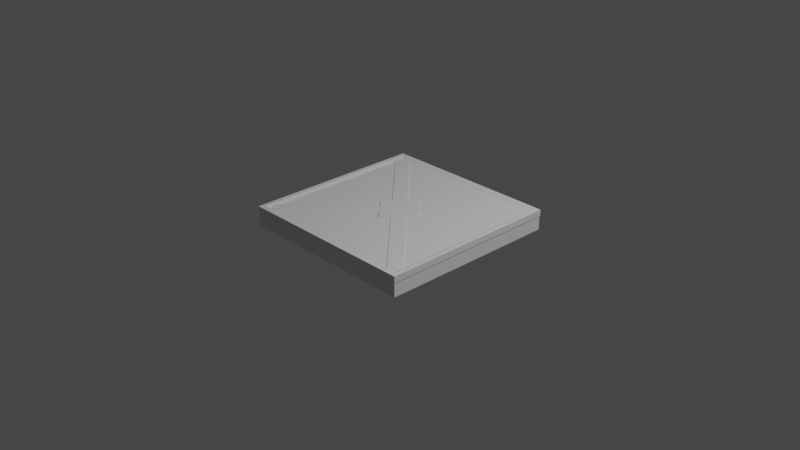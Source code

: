 # Source: Platform_model.blend  (saved by Blender 2.83.19; exported with 4.5.12 LTS)
import bpy
from mathutils import Matrix  # noqa: F401  (used for matrix-valued properties, if any)

bpy.ops.wm.read_factory_settings(use_empty=True)
scene = bpy.context.scene
scene.name = 'Scene'

# ---- collections
col_collection = bpy.data.collections.new('Collection'); scene.collection.children.link(col_collection)

# ---- materials (node trees are filled in below, after node groups)
mat_material = bpy.data.materials.new('Material')
mat_material.alpha_threshold = 0.0
mat_material.use_transparent_shadow = False
mat_material.line_color = (0.0, 0.0, 0.0, 1.0)

# ---- material node trees
mat_material.use_nodes = True; mat_material.node_tree.nodes.clear()
_N = mat_material.node_tree.nodes; _L = mat_material.node_tree.links
n0 = _N.new('ShaderNodeOutputMaterial'); n0.name = 'Material Output'; n0.location = (300, 300)
n1 = _N.new('ShaderNodeBsdfPrincipled'); n1.name = 'Principled BSDF'; n1.location = (10, 300)
n1.distribution = 'GGX'
n1.subsurface_method = 'BURLEY'
n1.inputs[2].default_value = 0.4
n1.inputs[3].default_value = 1.45
n1.inputs[27].default_value = (0.0, 0.0, 0.0, 1.0)
n1.inputs[28].default_value = 1.0
_L.new(n1.outputs[0], n0.inputs[0])
n0.is_active_output = True

# ---- world
world_world = bpy.data.worlds.new('World'); scene.world = world_world
world_world.use_nodes = True; world_world.node_tree.nodes.clear()
_N = world_world.node_tree.nodes; _L = world_world.node_tree.links
n0 = _N.new('ShaderNodeOutputWorld'); n0.name = 'World Output'; n0.location = (300, 300)
n1 = _N.new('ShaderNodeBackground'); n1.name = 'Background'; n1.location = (10, 300)
n1.inputs[0].default_value = (0.05088, 0.05088, 0.05088, 1.0)
_L.new(n1.outputs[0], n0.inputs[0])
n0.is_active_output = True
world_world.color = (0.05088, 0.05088, 0.05088)
world_world.use_sun_shadow = False
world_world.sun_shadow_jitter_overblur = 0.0

# ---- cameras
cam_camera = bpy.data.cameras.new('Camera')
cam_camera.clip_end = 100.0
cam_camera.ortho_scale = 7.314

# ---- lights
light_light = bpy.data.lights.new('Light', 'POINT')
light_light.transmission_factor = 0.0
light_light.energy = 1000.0
light_light.shadow_soft_size = 0.1
light_light.shadow_maximum_resolution = 0.006
light_light.use_absolute_resolution = True

# ---- meshes
me_cube = bpy.data.meshes.new('Cube')
me_cube.from_pydata([(1.0, 1.0, 1.0), (1.0, 1.0, -1.0), (1.0, -1.0, 1.0), (1.0, -1.0, -1.0), (-1.0, 1.0, 1.0), (-1.0, 1.0, -1.0), (-1.0, -1.0, 1.0), (-1.0, -1.0, -1.0)], [], [(0, 4, 6, 2), (3, 2, 6, 7), (7, 6, 4, 5), (5, 1, 3, 7), (1, 0, 2, 3), (5, 4, 0, 1)])
_uv = me_cube.uv_layers.new(name='UVMap')
_uv.uv.foreach_set('vector', [0.625, 0.5, 0.875, 0.5, 0.875, 0.75, 0.625, 0.75, 0.375, 0.75, 0.625, 0.75, 0.625, 1.0, 0.375, 1.0, 0.375, 0.0, 0.625, 0.0, 0.625, 0.25, 0.375, 0.25, 0.125, 0.5, 0.375, 0.5, 0.375, 0.75, 0.125, 0.75, 0.375, 0.5, 0.625, 0.5, 0.625, 0.75, 0.375, 0.75, 0.375, 0.25, 0.625, 0.25, 0.625, 0.5, 0.375, 0.5])
me_cube.materials.append(mat_material)
me_cube.use_remesh_preserve_volume = False
me_cube.use_remesh_preserve_attributes = False
me_cube.use_mirror_vertex_groups = False
me_cube.update()
me_cube_001 = bpy.data.meshes.new('Cube.001')
me_cube_001.from_pydata([(1.0, 1.0, 1.0), (1.0, 1.0, -1.0), (1.0, -1.0, 1.0), (1.0, -1.0, -1.0), (-1.0, 1.0, 1.0), (-1.0, 1.0, -1.0), (-1.0, -1.0, 1.0), (-1.0, -1.0, -1.0)], [], [(0, 4, 6, 2), (3, 2, 6, 7), (7, 6, 4, 5), (5, 1, 3, 7), (1, 0, 2, 3), (5, 4, 0, 1)])
_uv = me_cube_001.uv_layers.new(name='UVMap')
_uv.uv.foreach_set('vector', [0.625, 0.5, 0.875, 0.5, 0.875, 0.75, 0.625, 0.75, 0.375, 0.75, 0.625, 0.75, 0.625, 1.0, 0.375, 1.0, 0.375, 0.0, 0.625, 0.0, 0.625, 0.25, 0.375, 0.25, 0.125, 0.5, 0.375, 0.5, 0.375, 0.75, 0.125, 0.75, 0.375, 0.5, 0.625, 0.5, 0.625, 0.75, 0.375, 0.75, 0.375, 0.25, 0.625, 0.25, 0.625, 0.5, 0.375, 0.5])
me_cube_001.materials.append(mat_material)
me_cube_001.use_remesh_preserve_volume = False
me_cube_001.use_remesh_preserve_attributes = False
me_cube_001.use_mirror_vertex_groups = False
me_cube_001.update()
me_cube_003 = bpy.data.meshes.new('Cube.003')
me_cube_003.from_pydata([(1.0, 1.0, 1.0), (1.0, 1.0, -1.0), (1.0, -1.0, 1.0), (1.0, -1.0, -1.0), (-1.0, 1.0, 1.0), (-1.0, 1.0, -1.0), (-1.0, -1.0, 1.0), (-1.0, -1.0, -1.0)], [], [(0, 4, 6, 2), (3, 2, 6, 7), (7, 6, 4, 5), (5, 1, 3, 7), (1, 0, 2, 3), (5, 4, 0, 1)])
_uv = me_cube_003.uv_layers.new(name='UVMap')
_uv.uv.foreach_set('vector', [0.625, 0.5, 0.875, 0.5, 0.875, 0.75, 0.625, 0.75, 0.375, 0.75, 0.625, 0.75, 0.625, 1.0, 0.375, 1.0, 0.375, 0.0, 0.625, 0.0, 0.625, 0.25, 0.375, 0.25, 0.125, 0.5, 0.375, 0.5, 0.375, 0.75, 0.125, 0.75, 0.375, 0.5, 0.625, 0.5, 0.625, 0.75, 0.375, 0.75, 0.375, 0.25, 0.625, 0.25, 0.625, 0.5, 0.375, 0.5])
me_cube_003.materials.append(mat_material)
me_cube_003.use_remesh_preserve_volume = False
me_cube_003.use_remesh_preserve_attributes = False
me_cube_003.use_mirror_vertex_groups = False
me_cube_003.update()
me_cube_004 = bpy.data.meshes.new('Cube.004')
me_cube_004.from_pydata([(1.0, 1.0, 1.0), (1.0, 1.0, -1.0), (1.0, -1.0, 1.0), (1.0, -1.0, -1.0), (-1.0, 1.0, 1.0), (-1.0, 1.0, -1.0), (-1.0, -1.0, 1.0), (-1.0, -1.0, -1.0)], [], [(0, 4, 6, 2), (3, 2, 6, 7), (7, 6, 4, 5), (5, 1, 3, 7), (1, 0, 2, 3), (5, 4, 0, 1)])
_uv = me_cube_004.uv_layers.new(name='UVMap')
_uv.uv.foreach_set('vector', [0.625, 0.5, 0.875, 0.5, 0.875, 0.75, 0.625, 0.75, 0.375, 0.75, 0.625, 0.75, 0.625, 1.0, 0.375, 1.0, 0.375, 0.0, 0.625, 0.0, 0.625, 0.25, 0.375, 0.25, 0.125, 0.5, 0.375, 0.5, 0.375, 0.75, 0.125, 0.75, 0.375, 0.5, 0.625, 0.5, 0.625, 0.75, 0.375, 0.75, 0.375, 0.25, 0.625, 0.25, 0.625, 0.5, 0.375, 0.5])
me_cube_004.materials.append(mat_material)
me_cube_004.use_remesh_preserve_volume = False
me_cube_004.use_remesh_preserve_attributes = False
me_cube_004.use_mirror_vertex_groups = False
me_cube_004.update()
me_cube_006 = bpy.data.meshes.new('Cube.006')
me_cube_006.from_pydata([(1.0, 1.0, 1.0), (1.0, 1.0, -1.0), (1.0, -1.0, 1.0), (1.0, -1.0, -1.0), (-1.0, 1.0, 1.0), (-1.0, 1.0, -1.0), (-1.0, -1.0, 1.0), (-1.0, -1.0, -1.0), (0.954, 0.954, 1.0), (-0.954, 0.954, 1.0), (-0.954, -0.954, 1.0), (0.954, -0.954, 1.0), (0.9156, 0.9156, 0.4037), (-0.9156, 0.9156, 0.4037), (-0.9156, -0.9156, 0.4037), (0.9156, -0.9156, 0.4037)], [], [(12, 13, 14, 15), (3, 2, 6, 7), (7, 6, 4, 5), (5, 1, 3, 7), (1, 0, 2, 3), (5, 4, 0, 1), (0, 4, 9, 8), (4, 6, 10, 9), (6, 2, 11, 10), (2, 0, 8, 11), (8, 9, 13, 12), (9, 10, 14, 13), (10, 11, 15, 14), (11, 8, 12, 15)])
_uv = me_cube_006.uv_layers.new(name='UVMap')
_uv.uv.foreach_set('vector', [0.6355, 0.5105, 0.8645, 0.5105, 0.8645, 0.7395, 0.6355, 0.7395, 0.375, 0.75, 0.625, 0.75, 0.625, 1.0, 0.375, 1.0, 0.375, 0.0, 0.625, 0.0, 0.625, 0.25, 0.375, 0.25, 0.125, 0.5, 0.375, 0.5, 0.375, 0.75, 0.125, 0.75, 0.375, 0.5, 0.625, 0.5, 0.625, 0.75, 0.375, 0.75, 0.375, 0.25, 0.625, 0.25, 0.625, 0.5, 0.375, 0.5, 0.625, 0.5, 0.875, 0.5, 0.8693, 0.5057, 0.6307, 0.5057, 0.875, 0.5, 0.875, 0.75, 0.8693, 0.7443, 0.8693, 0.5057, 0.875, 0.75, 0.625, 0.75, 0.6307, 0.7443, 0.8693, 0.7443, 0.625, 0.75, 0.625, 0.5, 0.6307, 0.5057, 0.6307, 0.7443, 0.6307, 0.5057, 0.8693, 0.5057, 0.8645, 0.5105, 0.6355, 0.5105, 0.8693, 0.5057, 0.8693, 0.7443, 0.8645, 0.7395, 0.8645, 0.5105, 0.8693, 0.7443, 0.6307, 0.7443, 0.6355, 0.7395, 0.8645, 0.7395, 0.6307, 0.7443, 0.6307, 0.5057, 0.6355, 0.5105, 0.6355, 0.7395])
me_cube_006.materials.append(mat_material)
me_cube_006.use_remesh_preserve_volume = False
me_cube_006.use_remesh_preserve_attributes = False
me_cube_006.use_mirror_vertex_groups = False
me_cube_006.update()

# ---- objects
ob_cube = bpy.data.objects.new('Cube', me_cube)
ob_light = bpy.data.objects.new('Light', light_light)
ob_camera = bpy.data.objects.new('Camera', cam_camera)
ob_cube_001 = bpy.data.objects.new('Cube.001', me_cube_001)
ob_cube_002 = bpy.data.objects.new('Cube.002', me_cube_003)
ob_cube_003 = bpy.data.objects.new('Cube.003', me_cube_004)
ob_cube_004 = bpy.data.objects.new('Cube.004', me_cube_006)

# ---- transforms, parenting, visibility, modifiers, constraints
ob_cube.location = (0.0, 0.0, 0.0)
ob_cube.scale = (1.0, 1.0, 0.1)
ob_cube.lock_rotations_4d = False
ob_cube.empty_display_type = 'ARROWS'
ob_cube.lineart.crease_threshold = 0.0
ob_light.location = (4.076, 1.005, 5.904)
ob_light.rotation_euler = (0.6503, 0.05522, 1.866)
ob_light.lock_rotations_4d = False
ob_light.empty_display_type = 'ARROWS'
ob_light.color = (0.0, 0.0, 0.0, 0.0)
ob_light.lineart.crease_threshold = 0.0
ob_camera.location = (7.359, -6.926, 4.958)
ob_camera.rotation_euler = (1.109, 0.0, 0.8149)
ob_camera.lock_rotations_4d = False
ob_camera.empty_display_type = 'ARROWS'
ob_camera.color = (0.0, 0.0, 0.0, 0.0)
ob_camera.display_type = 'WIRE'
ob_camera.lineart.crease_threshold = 0.0
ob_cube_001.location = (0.0, 0.0, 0.1)
ob_cube_001.rotation_euler = (0.0, -0.0, 0.7854)
ob_cube_001.scale = (0.07756, 1.276, 0.007742)
ob_cube_001.lock_rotations_4d = False
ob_cube_001.empty_display_type = 'ARROWS'
ob_cube_001.lineart.crease_threshold = 0.0
ob_cube_002.location = (0.0, 0.0, 0.1)
ob_cube_002.rotation_euler = (0.0, -0.0, -0.7854)
ob_cube_002.scale = (0.07756, 1.276, 0.007742)
ob_cube_002.lock_rotations_4d = False
ob_cube_002.empty_display_type = 'ARROWS'
ob_cube_002.lineart.crease_threshold = 0.0
ob_cube_003.location = (0.0, 0.0, 0.1)
ob_cube_003.rotation_euler = (0.0, -0.0, -0.7854)
ob_cube_003.scale = (0.2, 0.2, 0.01)
ob_cube_003.lock_rotations_4d = False
ob_cube_003.empty_display_type = 'ARROWS'
ob_cube_003.lineart.crease_threshold = 0.0
ob_cube_004.location = (0.0, 0.0, 0.0857)
ob_cube_004.scale = (1.005, 1.005, 0.03414)
ob_cube_004.lock_rotations_4d = False
ob_cube_004.empty_display_type = 'ARROWS'
ob_cube_004.lineart.crease_threshold = 0.0

# ---- collection membership
col_collection.objects.link(ob_cube)
col_collection.objects.link(ob_light)
col_collection.objects.link(ob_camera)
col_collection.objects.link(ob_cube_001)
col_collection.objects.link(ob_cube_002)
col_collection.objects.link(ob_cube_003)
col_collection.objects.link(ob_cube_004)

# ---- scene / render settings (as saved in the file)
scene.camera = ob_camera
scene.frame_start = 1; scene.frame_end = 250; scene.frame_set(1)
scene.render.engine = 'BLENDER_EEVEE_NEXT'
scene.cycles.use_denoising = False
scene.cycles.samples = 128
scene.cycles.sampling_pattern = 'TABULATED_SOBOL'
scene.cycles.use_adaptive_sampling = False
scene.cycles.use_light_tree = False
scene.view_settings.view_transform = 'Filmic'
bpy.context.view_layer.update()
